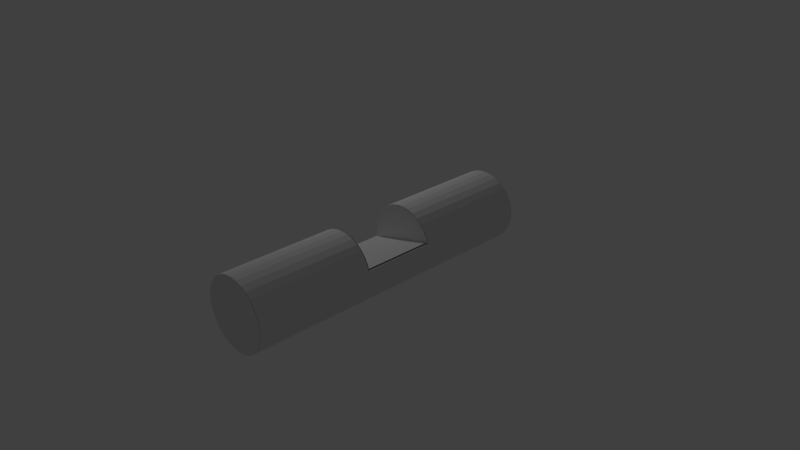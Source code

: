 # Source: axle.blend  (saved by Blender 2.72.0; exported with 4.5.12 LTS)
import bpy
from mathutils import Matrix  # noqa: F401  (used for matrix-valued properties, if any)

bpy.ops.wm.read_factory_settings(use_empty=True)
scene = bpy.context.scene
scene.name = 'Scene'

# ---- collections
col_collection_1 = bpy.data.collections.new('Collection 1'); scene.collection.children.link(col_collection_1)

# ---- materials (node trees are filled in below, after node groups)
mat_attachment = bpy.data.materials.new('attachment')
mat_attachment.alpha_threshold = 0.0
mat_attachment.use_transparent_shadow = False
mat_attachment.roughness = 0.5
mat_attachment.line_color = (0.0, 0.0, 0.0, 1.0)
mat_axle = bpy.data.materials.new('axle')
mat_axle.alpha_threshold = 0.0
mat_axle.use_transparent_shadow = False
mat_axle.roughness = 0.5

# ---- material node trees

# ---- world
world_world = bpy.data.worlds.new('World'); scene.world = world_world
world_world.color = (0.05088, 0.05088, 0.05088)
world_world.use_sun_shadow = False
world_world.sun_shadow_jitter_overblur = 0.0
world_world.cycles.sampling_method = 'MANUAL'
world_world.cycles.sample_map_resolution = 256

# ---- cameras
cam_camera = bpy.data.cameras.new('Camera')
cam_camera.clip_end = 100.0
cam_camera.lens = 35.0
cam_camera.sensor_width = 32.0
cam_camera.sensor_height = 18.0
cam_camera.ortho_scale = 7.314
cam_camera.dof.focus_distance = 0.0
cam_camera.dof.aperture_fstop = 128.0

# ---- lights
light_lamp = bpy.data.lights.new('Lamp', 'POINT')
light_lamp.transmission_factor = 0.0
light_lamp.cutoff_distance = 30.0
light_lamp.energy = 100.0
light_lamp.shadow_buffer_clip_start = 1.001
light_lamp.shadow_soft_size = 0.1
light_lamp.shadow_maximum_resolution = 0.006
light_lamp.use_absolute_resolution = True
light_lamp.cycles.use_multiple_importance_sampling = False

# ---- meshes
me_cylinder_014 = bpy.data.meshes.new('Cylinder.014')
me_cylinder_014.from_pydata([(-0.1951, 0.9808, -1.002), (-0.3827, 0.9239, -1.002), (-0.5556, 0.8315, -1.002), (-0.7071, 0.7071, -1.002), (-0.8315, 0.5556, -1.002), (-0.9239, 0.3827, -1.002), (-0.9808, 0.1951, -1.002), (-1.0, 9.663e-07, -1.002), (-0.9808, -0.1951, -1.002), (-0.9239, -0.3827, -1.002), (-0.8315, -0.5556, -1.002), (-0.7071, -0.7071, -1.002), (-0.5556, -0.8315, -1.002), (-0.3827, -0.9239, -1.002), (-0.1951, -0.9808, -1.002), (-3.258e-07, -1.0, -1.002), (0.1951, -0.9808, -1.002), (0.3827, -0.9239, -1.002), (0.5556, -0.8315, -1.002), (0.7071, -0.7071, -1.002), (0.8315, -0.5556, -1.002), (0.9239, -0.3827, -1.002), (0.9808, -0.1951, -1.002), (1.0, 7.622e-08, -1.002), (0.9808, 0.1951, -1.002), (0.9239, 0.3827, -1.002), (0.8315, 0.5556, -1.002), (0.7071, 0.7071, -1.002), (0.5556, 0.8315, -1.002), (0.3827, 0.9239, -1.002), (0.1951, 0.9808, -1.002), (0.0, 1.0, -1.002)], [], [(31, 30, 29, 28, 27, 26, 25, 24, 23, 22, 21, 20, 19, 18, 17, 16, 15, 14, 13, 12, 11, 10, 9, 8, 7, 6, 5, 4, 3, 2, 1, 0)])
_uv = me_cylinder_014.uv_layers.new(name='UVMap')
_uv.uv.foreach_set('vector', [0.9431, 0.7368, 0.8884, 0.8187, 0.8187, 0.8884, 0.7368, 0.9431, 0.6458, 0.9808, 0.5492, 1.0, 0.4508, 1.0, 0.3542, 0.9808, 0.2632, 0.9431, 0.1813, 0.8884, 0.1116, 0.8187, 0.05691, 0.7368, 0.01921, 0.6458, 1.198e-07, 0.5492, 0.0, 0.4508, 0.01921, 0.3542, 0.05691, 0.2632, 0.1116, 0.1813, 0.1813, 0.1116, 0.2632, 0.05691, 0.3542, 0.01921, 0.4508, 5.989e-08, 0.5492, 0.0, 0.6458, 0.01921, 0.7368, 0.05691, 0.8187, 0.1116, 0.8884, 0.1813, 0.9431, 0.2632, 0.9808, 0.3542, 1.0, 0.4508, 1.0, 0.5492, 0.9808, 0.6458])
me_cylinder_014.materials.append(mat_attachment)
me_cylinder_014.use_remesh_preserve_volume = False
me_cylinder_014.use_remesh_preserve_attributes = False
me_cylinder_014.use_mirror_vertex_groups = False
me_cylinder_014.update()
me_cylinder_013 = bpy.data.meshes.new('Cylinder.013')
me_cylinder_013.from_pydata([(0.0, 1.0, 1.002), (0.1951, 0.9808, 1.002), (0.3827, 0.9239, 1.002), (0.5556, 0.8315, 1.002), (0.7071, 0.7071, 1.002), (0.8315, 0.5556, 1.002), (0.9239, 0.3827, 1.002), (0.9808, 0.1951, 1.002), (1.0, 7.485e-08, 1.002), (0.9808, -0.1951, 1.002), (0.9239, -0.3827, 1.002), (0.8315, -0.5556, 1.002), (0.7071, -0.7071, 1.002), (0.5556, -0.8315, 1.002), (0.3827, -0.9239, 1.002), (0.1951, -0.9808, 1.002), (-3.258e-07, -1.0, 1.002), (-0.1951, -0.9808, 1.002), (-0.3827, -0.9239, 1.002), (-0.5556, -0.8315, 1.002), (-0.7071, -0.7071, 1.002), (-0.8315, -0.5556, 1.002), (-0.9239, -0.3827, 1.002), (-0.9808, -0.1951, 1.002), (-1.0, 9.65e-07, 1.002), (-0.9808, 0.1951, 1.002), (-0.9239, 0.3827, 1.002), (-0.8315, 0.5556, 1.002), (-0.7071, 0.7071, 1.002), (-0.5556, 0.8315, 1.002), (-0.3827, 0.9239, 1.002), (-0.1951, 0.9808, 1.002)], [], [(1, 0, 31, 30, 29, 28, 27, 26, 25, 24, 23, 22, 21, 20, 19, 18, 17, 16, 15, 14, 13, 12, 11, 10, 9, 8, 7, 6, 5, 4, 3, 2)])
_uv = me_cylinder_013.uv_layers.new(name='UVMap')
_uv.uv.foreach_set('vector', [0.8187, 0.8884, 0.7368, 0.9431, 0.6458, 0.9808, 0.5492, 1.0, 0.4508, 1.0, 0.3542, 0.9808, 0.2632, 0.9431, 0.1813, 0.8884, 0.1116, 0.8187, 0.05691, 0.7368, 0.01921, 0.6458, 5.989e-08, 0.5492, 0.0, 0.4508, 0.01921, 0.3542, 0.05691, 0.2632, 0.1116, 0.1813, 0.1813, 0.1116, 0.2632, 0.05691, 0.3542, 0.01921, 0.4508, 0.0, 0.5492, 0.0, 0.6458, 0.01921, 0.7368, 0.05691, 0.8187, 0.1116, 0.8884, 0.1813, 0.9431, 0.2632, 0.9808, 0.3542, 1.0, 0.4508, 1.0, 0.5492, 0.9808, 0.6458, 0.9431, 0.7368, 0.8884, 0.8187])
me_cylinder_013.materials.append(mat_attachment)
me_cylinder_013.use_remesh_preserve_volume = False
me_cylinder_013.use_remesh_preserve_attributes = False
me_cylinder_013.use_mirror_vertex_groups = False
me_cylinder_013.update()
me_cylinder_009 = bpy.data.meshes.new('Cylinder.009')
me_cylinder_009.from_pydata([(0.0, 1.0, 0.2389), (0.1951, 0.9808, 0.2389), (0.3827, 0.9239, 0.2389), (0.5556, 0.8315, 0.2389), (0.7071, 0.7071, 0.2389), (0.8315, 0.5556, 0.2389), (0.9239, 0.3827, 0.2389), (0.9613, 0.2503, 0.2389), (-0.9637, -0.2605, 0.2389), (-1.0, 9.958e-07, 0.2389), (-0.9808, 0.1951, 0.2389), (-0.9239, 0.3827, 0.2389), (-0.8315, 0.5556, 0.2389), (-0.7071, 0.7071, 0.2389), (-0.5556, 0.8315, 0.2389), (-0.3827, 0.9239, 0.2389), (-0.1951, 0.9808, 0.2389)], [], [(7, 8, 9, 10, 11, 12, 13, 14, 15, 16, 0, 1, 2, 3, 4, 5, 6)])
_uv = me_cylinder_009.uv_layers.new(name='UVMap')
_uv.uv.foreach_set('vector', [1.0, 0.0, 1.0, 1.0, 0.7396, 0.9841, 0.5565, 0.9496, 0.3902, 0.8979, 0.2471, 0.8307, 0.1329, 0.7509, 0.05174, 0.6613, 0.006874, 0.5655, 0.0, 0.4672, 0.03138, 0.37, 0.0998, 0.2778, 0.2026, 0.1941, 0.336, 0.1221, 0.4946, 0.06454, 0.6725, 0.0237, 0.8628, 0.001118])
me_cylinder_009.materials.append(mat_attachment)
me_cylinder_009.use_remesh_preserve_volume = False
me_cylinder_009.use_remesh_preserve_attributes = False
me_cylinder_009.use_mirror_vertex_groups = False
me_cylinder_009.update()
me_cylinder_008 = bpy.data.meshes.new('Cylinder.008')
me_cylinder_008.from_pydata([(0.0, 1.0, -0.2389), (0.1951, 0.9808, -0.2389), (0.3827, 0.9239, -0.2389), (0.5556, 0.8315, -0.2389), (0.7071, 0.7071, -0.2389), (0.8315, 0.5556, -0.2389), (0.9239, 0.3827, -0.2389), (0.9613, 0.2503, -0.2389), (-0.9637, -0.2605, -0.2389), (-1.0, 9.354e-07, -0.2389), (-0.9808, 0.1951, -0.2389), (-0.9239, 0.3827, -0.2389), (-0.8315, 0.5556, -0.2389), (-0.7071, 0.7071, -0.2389), (-0.5556, 0.8315, -0.2389), (-0.3827, 0.9239, -0.2389), (-0.1951, 0.9808, -0.2389)], [], [(7, 6, 5, 4, 3, 2, 1, 0, 16, 15, 14, 13, 12, 11, 10, 9, 8)])
_uv = me_cylinder_008.uv_layers.new(name='UVMap')
_uv.uv.foreach_set('vector', [1.0, 1.0, 0.8628, 0.9989, 0.6725, 0.9763, 0.4946, 0.9355, 0.336, 0.8779, 0.2026, 0.8059, 0.0998, 0.7222, 0.03138, 0.63, 0.0, 0.5328, 0.006874, 0.4345, 0.05174, 0.3387, 0.1329, 0.2491, 0.2471, 0.1693, 0.3902, 0.1021, 0.5565, 0.05037, 0.7396, 0.01592, 1.0, 0.0])
me_cylinder_008.materials.append(mat_attachment)
me_cylinder_008.use_remesh_preserve_volume = False
me_cylinder_008.use_remesh_preserve_attributes = False
me_cylinder_008.use_mirror_vertex_groups = False
me_cylinder_008.update()
me_cylinder_001 = bpy.data.meshes.new('Cylinder.001')
me_cylinder_001.from_pydata([(0.9613, 0.2503, 0.2389), (0.9613, 0.2503, -0.2389), (-0.9637, -0.2605, 0.2389), (-0.9637, -0.2605, -0.2389)], [], [(2, 0, 1, 3)])
_uv = me_cylinder_001.uv_layers.new(name='UVMap')
_uv.uv.foreach_set('vector', [5.613e-07, 1.0, 0.0, 2.993e-08, 1.0, 0.0, 1.0, 1.0])
me_cylinder_001.materials.append(mat_attachment)
me_cylinder_001.use_remesh_preserve_volume = False
me_cylinder_001.use_remesh_preserve_attributes = False
me_cylinder_001.use_mirror_vertex_groups = False
me_cylinder_001.update()
me_cylinder_007 = bpy.data.meshes.new('Cylinder.007')
me_cylinder_007.from_pydata([(0.0, 1.0, -1.0), (0.0, 1.0, 1.0), (0.1951, 0.9808, -1.0), (0.1951, 0.9808, 1.0), (0.3827, 0.9239, -1.0), (0.3827, 0.9239, 1.0), (0.5556, 0.8315, -1.0), (0.5556, 0.8315, 1.0), (0.7071, 0.7071, -1.0), (0.7071, 0.7071, 1.0), (0.8315, 0.5556, -1.0), (0.8315, 0.5556, 1.0), (0.9239, 0.3827, -1.0), (0.9239, 0.3827, 1.0), (0.9808, 0.1951, -1.0), (0.9808, 0.1951, 1.0), (1.0, 7.55e-08, -1.0), (1.0, 7.55e-08, 1.0), (0.9808, -0.1951, -1.0), (0.9808, -0.1951, 1.0), (0.9239, -0.3827, -1.0), (0.9239, -0.3827, 1.0), (0.8315, -0.5556, -1.0), (0.8315, -0.5556, 1.0), (0.7071, -0.7071, -1.0), (0.7071, -0.7071, 1.0), (0.5556, -0.8315, -1.0), (0.5556, -0.8315, 1.0), (0.3827, -0.9239, -1.0), (0.3827, -0.9239, 1.0), (0.1951, -0.9808, -1.0), (0.1951, -0.9808, 1.0), (-3.258e-07, -1.0, -1.0), (-3.258e-07, -1.0, 1.0), (-0.1951, -0.9808, -1.0), (-0.1951, -0.9808, 1.0), (-0.3827, -0.9239, -1.0), (-0.3827, -0.9239, 1.0), (-0.5556, -0.8315, -1.0), (-0.5556, -0.8315, 1.0), (-0.7071, -0.7071, -1.0), (-0.7071, -0.7071, 1.0), (-0.8315, -0.5556, -1.0), (-0.8315, -0.5556, 1.0), (-0.9239, -0.3827, -1.0), (-0.9239, -0.3827, 1.0), (-0.9808, -0.1951, -1.0), (-0.9808, -0.1951, 1.0), (-1.0, 9.656e-07, -1.0), (-1.0, 9.656e-07, 1.0), (-0.9808, 0.1951, -1.0), (-0.9808, 0.1951, 1.0), (-0.9239, 0.3827, -1.0), (-0.9239, 0.3827, 1.0), (-0.8315, 0.5556, -1.0), (-0.8315, 0.5556, 1.0), (-0.7071, 0.7071, -1.0), (-0.7071, 0.7071, 1.0), (-0.5556, 0.8315, -1.0), (-0.5556, 0.8315, 1.0), (-0.3827, 0.9239, -1.0), (-0.3827, 0.9239, 1.0), (-0.1951, 0.9808, -1.0), (-0.1951, 0.9808, 1.0), (0.0, 1.0, -0.2389), (0.0, 1.0, 0.2389), (0.1951, 0.9808, 0.2389), (0.1951, 0.9808, -0.2389), (0.3827, 0.9239, 0.2389), (0.3827, 0.9239, -0.2389), (0.5556, 0.8315, 0.2389), (0.5556, 0.8315, -0.2389), (0.7071, 0.7071, 0.2389), (0.7071, 0.7071, -0.2389), (0.8315, 0.5556, 0.2389), (0.8315, 0.5556, -0.2389), (0.9239, 0.3827, 0.2389), (0.9239, 0.3827, -0.2389), (0.9613, 0.2503, 0.2389), (0.9613, 0.2503, -0.2389), (1.0, 1.057e-07, 0.2389), (1.0, 4.529e-08, -0.2389), (0.9808, -0.1951, 0.2389), (0.9808, -0.1951, -0.2389), (0.9239, -0.3827, 0.2389), (0.9239, -0.3827, -0.2389), (0.8315, -0.5556, 0.2389), (0.8315, -0.5556, -0.2389), (0.7071, -0.7071, 0.2389), (0.7071, -0.7071, -0.2389), (0.5556, -0.8315, 0.2389), (0.5556, -0.8315, -0.2389), (0.3827, -0.9239, 0.2389), (0.3827, -0.9239, -0.2389), (0.1951, -0.9808, 0.2389), (0.1951, -0.9808, -0.2389), (-3.258e-07, -1.0, 0.2389), (-3.258e-07, -1.0, -0.2389), (-0.1951, -0.9808, 0.2389), (-0.1951, -0.9808, -0.2389), (-0.3827, -0.9239, 0.2389), (-0.3827, -0.9239, -0.2389), (-0.5556, -0.8315, 0.2389), (-0.5556, -0.8315, -0.2389), (-0.7071, -0.7071, 0.2389), (-0.7071, -0.7071, -0.2389), (-0.8315, -0.5556, 0.2389), (-0.8315, -0.5556, -0.2389), (-0.9239, -0.3827, 0.2389), (-0.9239, -0.3827, -0.2389), (-0.9637, -0.2605, 0.2389), (-0.9637, -0.2605, -0.2389), (-1.0, 9.958e-07, 0.2389), (-1.0, 9.354e-07, -0.2389), (-0.9808, 0.1951, 0.2389), (-0.9808, 0.1951, -0.2389), (-0.9239, 0.3827, 0.2389), (-0.9239, 0.3827, -0.2389), (-0.8315, 0.5556, 0.2389), (-0.8315, 0.5556, -0.2389), (-0.7071, 0.7071, 0.2389), (-0.7071, 0.7071, -0.2389), (-0.5556, 0.8315, 0.2389), (-0.5556, 0.8315, -0.2389), (-0.3827, 0.9239, 0.2389), (-0.3827, 0.9239, -0.2389), (-0.1951, 0.9808, 0.2389), (-0.1951, 0.9808, -0.2389)], [], [(65, 1, 3, 66), (66, 3, 5, 68), (68, 5, 7, 70), (70, 7, 9, 72), (72, 9, 11, 74), (74, 11, 13, 76), (76, 13, 15, 78), (78, 15, 17, 80), (80, 17, 19, 82), (82, 19, 21, 84), (84, 21, 23, 86), (86, 23, 25, 88), (88, 25, 27, 90), (90, 27, 29, 92), (92, 29, 31, 94), (94, 31, 33, 96), (96, 33, 35, 98), (98, 35, 37, 100), (100, 37, 39, 102), (102, 39, 41, 104), (104, 41, 43, 106), (106, 43, 45, 108), (108, 45, 47, 110), (110, 47, 49, 112), (112, 49, 51, 114), (114, 51, 53, 116), (116, 53, 55, 118), (118, 55, 57, 120), (120, 57, 59, 122), (122, 59, 61, 124), (3, 1, 63, 61, 59, 57, 55, 53, 51, 49, 47, 45, 43, 41, 39, 37, 35, 33, 31, 29, 27, 25, 23, 21, 19, 17, 15, 13, 11, 9, 7, 5), (126, 63, 1, 65), (124, 61, 63, 126), (0, 2, 4, 6, 8, 10, 12, 14, 16, 18, 20, 22, 24, 26, 28, 30, 32, 34, 36, 38, 40, 42, 44, 46, 48, 50, 52, 54, 56, 58, 60, 62), (0, 64, 67, 2), (2, 67, 69, 4), (4, 69, 71, 6), (6, 71, 73, 8), (8, 73, 75, 10), (10, 75, 77, 12), (12, 77, 79, 14), (110, 78, 79, 111), (14, 79, 81, 16), (79, 78, 80, 81), (16, 81, 83, 18), (81, 80, 82, 83), (18, 83, 85, 20), (83, 82, 84, 85), (20, 85, 87, 22), (85, 84, 86, 87), (22, 87, 89, 24), (87, 86, 88, 89), (24, 89, 91, 26), (89, 88, 90, 91), (26, 91, 93, 28), (91, 90, 92, 93), (28, 93, 95, 30), (93, 92, 94, 95), (30, 95, 97, 32), (95, 94, 96, 97), (32, 97, 99, 34), (97, 96, 98, 99), (34, 99, 101, 36), (99, 98, 100, 101), (36, 101, 103, 38), (101, 100, 102, 103), (38, 103, 105, 40), (103, 102, 104, 105), (40, 105, 107, 42), (105, 104, 106, 107), (42, 107, 109, 44), (107, 106, 108, 109), (44, 109, 111, 46), (109, 108, 110, 111), (46, 111, 113, 48), (48, 113, 115, 50), (50, 115, 117, 52), (52, 117, 119, 54), (54, 119, 121, 56), (56, 121, 123, 58), (58, 123, 125, 60), (78, 110, 112, 114, 116, 118, 120, 122, 124, 126, 65, 66, 68, 70, 72, 74, 76), (62, 127, 64, 0), (60, 125, 127, 62), (79, 77, 75, 73, 71, 69, 67, 64, 127, 125, 123, 121, 119, 117, 115, 113, 111)])
_uv = me_cylinder_007.uv_layers.new(name='UVMap')
_uv.uv.foreach_set('vector', [0.9229, 0.4531, 0.7935, 0.4531, 0.7935, 0.4206, 0.9229, 0.4206, 0.9229, 0.4206, 0.7935, 0.4206, 0.7935, 0.3928, 0.9229, 0.3928, 0.5779, 0.6362, 0.5779, 0.7857, 0.5508, 0.7857, 0.5508, 0.6362, 0.5508, 0.6362, 0.5508, 0.7857, 0.5203, 0.7857, 0.5203, 0.6362, 0.5203, 0.6362, 0.5203, 0.7857, 0.4879, 0.7857, 0.4879, 0.6362, 0.4879, 0.6362, 0.4879, 0.7857, 0.4546, 0.7857, 0.4546, 0.6362, 0.4546, 0.6362, 0.4546, 0.7857, 0.4217, 0.7857, 0.4316, 0.6362, 0.4316, 0.6362, 0.4217, 0.7857, 0.3906, 0.7857, 0.3906, 0.6362, 0.3906, 0.6362, 0.3906, 0.7857, 0.3624, 0.7857, 0.3624, 0.6362, 0.3624, 0.6362, 0.3624, 0.7857, 0.3382, 0.7857, 0.3382, 0.6362, 0.5779, 0.5423, 0.5779, 0.3928, 0.6056, 0.3928, 0.6056, 0.5423, 0.6056, 0.5423, 0.6056, 0.3928, 0.6364, 0.3928, 0.6364, 0.5423, 0.6364, 0.5423, 0.6364, 0.3928, 0.6691, 0.3928, 0.6691, 0.5423, 0.6691, 0.5423, 0.6691, 0.3928, 0.7024, 0.3928, 0.7024, 0.5423, 0.7024, 0.5423, 0.7024, 0.3928, 0.7351, 0.3928, 0.7351, 0.5423, 0.7351, 0.5423, 0.7351, 0.3928, 0.7658, 0.3928, 0.7658, 0.5423, 0.7658, 0.5423, 0.7658, 0.3928, 0.7935, 0.3928, 0.7935, 0.5423, 0.3382, 0.1495, 0.3382, 1.171e-07, 0.3626, 1.288e-07, 0.3626, 0.1495, 0.3626, 0.1495, 0.3626, 1.288e-07, 0.3909, 9.366e-08, 0.3909, 0.1495, 0.3909, 0.1495, 0.3909, 9.366e-08, 0.4221, 8.195e-08, 0.4221, 0.1495, 0.4221, 0.1495, 0.4221, 8.195e-08, 0.455, 4.683e-08, 0.455, 0.1495, 0.455, 0.1495, 0.455, 4.683e-08, 0.4882, 4.683e-08, 0.4882, 0.1495, 0.4882, 0.1495, 0.4882, 4.683e-08, 0.5207, 2.341e-08, 0.5096, 0.1495, 0.5096, 0.1495, 0.5207, 2.341e-08, 0.551, 2.341e-08, 0.551, 0.1495, 0.551, 0.1495, 0.551, 2.341e-08, 0.5781, 0.0, 0.5781, 0.1495, 0.9229, 0.6964, 0.7935, 0.6964, 0.7935, 0.6698, 0.9229, 0.6698, 0.9229, 0.6698, 0.7935, 0.6698, 0.7935, 0.6382, 0.9229, 0.6382, 0.9229, 0.6382, 0.7935, 0.6382, 0.7935, 0.603, 0.9229, 0.603, 0.9229, 0.603, 0.7935, 0.603, 0.7935, 0.5654, 0.9229, 0.5654, 0.9229, 0.5654, 0.7935, 0.5654, 0.7935, 0.5269, 0.9229, 0.5269, 0.1525, 0.3909, 0.1198, 0.3834, 0.08901, 0.3687, 0.06131, 0.3473, 0.03775, 0.3201, 0.01925, 0.2881, 0.006499, 0.2525, 3.039e-08, 0.2147, 0.0, 0.1762, 0.006499, 0.1385, 0.01925, 0.1029, 0.03775, 0.07086, 0.06131, 0.04364, 0.08901, 0.02225, 0.1198, 0.007512, 0.1525, 1.171e-08, 0.1858, 0.0, 0.2184, 0.007512, 0.2492, 0.02225, 0.2769, 0.04364, 0.3005, 0.07086, 0.319, 0.1029, 0.3317, 0.1385, 0.3382, 0.1762, 0.3382, 0.2147, 0.3317, 0.2525, 0.319, 0.2881, 0.3005, 0.3201, 0.2769, 0.3473, 0.2492, 0.3687, 0.2184, 0.3834, 0.1858, 0.3909, 0.9229, 0.489, 0.7935, 0.489, 0.7935, 0.4531, 0.9229, 0.4531, 0.9229, 0.5269, 0.7935, 0.5269, 0.7935, 0.489, 0.9229, 0.489, 0.1525, 0.3909, 0.1858, 0.3909, 0.2184, 0.3984, 0.2492, 0.4132, 0.2769, 0.4346, 0.3005, 0.4618, 0.319, 0.4938, 0.3317, 0.5294, 0.3382, 0.5671, 0.3382, 0.6057, 0.3317, 0.6434, 0.319, 0.679, 0.3005, 0.711, 0.2769, 0.7382, 0.2492, 0.7596, 0.2184, 0.7744, 0.1858, 0.7819, 0.1525, 0.7819, 0.1198, 0.7744, 0.08901, 0.7596, 0.06131, 0.7382, 0.03775, 0.711, 0.01925, 0.679, 0.006499, 0.6434, 0.0, 0.6057, 2.026e-08, 0.5671, 0.006499, 0.5294, 0.01925, 0.4938, 0.03775, 0.4618, 0.06131, 0.4346, 0.08901, 0.4132, 0.1198, 0.3984, 0.9229, 0.7567, 0.7935, 0.7567, 0.7935, 0.7242, 0.9229, 0.7242, 0.9229, 0.7242, 0.7935, 0.7242, 0.7935, 0.6964, 0.9229, 0.6964, 0.5779, 0.3928, 0.5779, 0.5423, 0.5508, 0.5423, 0.5508, 0.3928, 0.5508, 0.3928, 0.5508, 0.5423, 0.5203, 0.5423, 0.5203, 0.3928, 0.5203, 0.3928, 0.5203, 0.5423, 0.4879, 0.5423, 0.4879, 0.3928, 0.4879, 0.3928, 0.4879, 0.5423, 0.4546, 0.5423, 0.4546, 0.3928, 0.4546, 0.3928, 0.4546, 0.5423, 0.4316, 0.5423, 0.4217, 0.3928, 0.9188, 0.3826, 0.9188, 0.0, 1.0, 0.0, 1.0, 0.3826, 0.4217, 0.3928, 0.4316, 0.5423, 0.3906, 0.5423, 0.3906, 0.3928, 0.4316, 0.5423, 0.4316, 0.6362, 0.3906, 0.6362, 0.3906, 0.5423, 0.3906, 0.3928, 0.3906, 0.5423, 0.3624, 0.5423, 0.3624, 0.3928, 0.3906, 0.5423, 0.3906, 0.6362, 0.3624, 0.6362, 0.3624, 0.5423, 0.3624, 0.3928, 0.3624, 0.5423, 0.3382, 0.5423, 0.3382, 0.3928, 0.3624, 0.5423, 0.3624, 0.6362, 0.3382, 0.6362, 0.3382, 0.5423, 0.5779, 0.7857, 0.5779, 0.6362, 0.6056, 0.6362, 0.6056, 0.7857, 0.5779, 0.6362, 0.5779, 0.5423, 0.6056, 0.5423, 0.6056, 0.6362, 0.6056, 0.7857, 0.6056, 0.6362, 0.6364, 0.6362, 0.6364, 0.7857, 0.6056, 0.6362, 0.6056, 0.5423, 0.6364, 0.5423, 0.6364, 0.6362, 0.6364, 0.7857, 0.6364, 0.6362, 0.6691, 0.6362, 0.6691, 0.7857, 0.6364, 0.6362, 0.6364, 0.5423, 0.6691, 0.5423, 0.6691, 0.6362, 0.6691, 0.7857, 0.6691, 0.6362, 0.7024, 0.6362, 0.7024, 0.7857, 0.6691, 0.6362, 0.6691, 0.5423, 0.7024, 0.5423, 0.7024, 0.6362, 0.7024, 0.7857, 0.7024, 0.6362, 0.7351, 0.6362, 0.7351, 0.7857, 0.7024, 0.6362, 0.7024, 0.5423, 0.7351, 0.5423, 0.7351, 0.6362, 0.7351, 0.7857, 0.7351, 0.6362, 0.7658, 0.6362, 0.7658, 0.7857, 0.7351, 0.6362, 0.7351, 0.5423, 0.7658, 0.5423, 0.7658, 0.6362, 0.7658, 0.7857, 0.7658, 0.6362, 0.7935, 0.6362, 0.7935, 0.7857, 0.7658, 0.6362, 0.7658, 0.5423, 0.7935, 0.5423, 0.7935, 0.6362, 0.3382, 0.3928, 0.3382, 0.2433, 0.3626, 0.2433, 0.3626, 0.3928, 0.3382, 0.2433, 0.3382, 0.1495, 0.3626, 0.1495, 0.3626, 0.2433, 0.3626, 0.3928, 0.3626, 0.2433, 0.3909, 0.2433, 0.3909, 0.3928, 0.3626, 0.2433, 0.3626, 0.1495, 0.3909, 0.1495, 0.3909, 0.2433, 0.3909, 0.3928, 0.3909, 0.2433, 0.4221, 0.2433, 0.4221, 0.3928, 0.3909, 0.2433, 0.3909, 0.1495, 0.4221, 0.1495, 0.4221, 0.2433, 0.4221, 0.3928, 0.4221, 0.2433, 0.455, 0.2433, 0.455, 0.3928, 0.4221, 0.2433, 0.4221, 0.1495, 0.455, 0.1495, 0.455, 0.2433, 0.455, 0.3928, 0.455, 0.2433, 0.4882, 0.2433, 0.4882, 0.3928, 0.455, 0.2433, 0.455, 0.1495, 0.4882, 0.1495, 0.4882, 0.2433, 0.4882, 0.3928, 0.4882, 0.2433, 0.5096, 0.2433, 0.5207, 0.3928, 0.4882, 0.2433, 0.4882, 0.1495, 0.5096, 0.1495, 0.5096, 0.2433, 0.5207, 0.3928, 0.5096, 0.2433, 0.551, 0.2433, 0.551, 0.3928, 0.551, 0.3928, 0.551, 0.2433, 0.5781, 0.2433, 0.5781, 0.3928, 0.9229, 1.0, 0.7935, 1.0, 0.7935, 0.9734, 0.9229, 0.9734, 0.9229, 0.9734, 0.7935, 0.9734, 0.7935, 0.9418, 0.9229, 0.9418, 0.9229, 0.9418, 0.7935, 0.9418, 0.7935, 0.9066, 0.9229, 0.9066, 0.9229, 0.9066, 0.7935, 0.9066, 0.7935, 0.869, 0.9229, 0.869, 0.9229, 0.869, 0.7935, 0.869, 0.7935, 0.8305, 0.9229, 0.8305, 0.9188, 0.0, 0.9188, 0.3912, 0.8744, 0.385, 0.8432, 0.3715, 0.8149, 0.3512, 0.7905, 0.325, 0.7711, 0.2937, 0.7572, 0.2587, 0.7496, 0.2212, 0.7484, 0.1827, 0.7538, 0.1447, 0.7654, 0.1087, 0.783, 0.07592, 0.8057, 0.04775, 0.8327, 0.02525, 0.863, 0.009272, 0.8954, 0.0004373, 0.9229, 0.7926, 0.7935, 0.7926, 0.7935, 0.7567, 0.9229, 0.7567, 0.9229, 0.8305, 0.7935, 0.8305, 0.7935, 0.7926, 0.9229, 0.7926, 0.7484, 0.3912, 0.7251, 0.3907, 0.6926, 0.3819, 0.6623, 0.3659, 0.6353, 0.3434, 0.6126, 0.3153, 0.5951, 0.2825, 0.5834, 0.2464, 0.5781, 0.2084, 0.5792, 0.17, 0.5869, 0.1325, 0.6007, 0.09745, 0.6202, 0.06621, 0.6445, 0.03996, 0.6729, 0.0197, 0.7041, 0.006228, 0.7484, 0.0])
me_cylinder_007.materials.append(mat_axle)
me_cylinder_007.use_remesh_preserve_volume = False
me_cylinder_007.use_remesh_preserve_attributes = False
me_cylinder_007.use_mirror_vertex_groups = False
me_cylinder_007.update()

# ---- objects
ob_axle_left_support_attach = bpy.data.objects.new('axle_left_support_attach', me_cylinder_014)
ob_axle_right_support_attach = bpy.data.objects.new('axle_right_support_attach', me_cylinder_013)
ob_axle_throwing_arm_right_attach = bpy.data.objects.new('axle_throwing_arm_right_attach', me_cylinder_009)
ob_axle_throwing_arm_left_attach = bpy.data.objects.new('axle_throwing_arm_left_attach', me_cylinder_008)
ob_axle_throwing_arm_bottom_attach = bpy.data.objects.new('axle_throwing_arm_bottom_attach', me_cylinder_001)
ob_axle = bpy.data.objects.new('axle', me_cylinder_007)
ob_lamp = bpy.data.objects.new('Lamp', light_lamp)
ob_camera = bpy.data.objects.new('Camera', cam_camera)

# ---- transforms, parenting, visibility, modifiers, constraints
ob_axle_left_support_attach.location = (0.0, 0.0, 0.01347)
ob_axle_left_support_attach.rotation_euler = (1.571, -0.0, 0.0)
ob_axle_left_support_attach.scale = (0.5, 0.5, 2.119)
ob_axle_left_support_attach.lineart.crease_threshold = 0.0
ob_axle_right_support_attach.location = (0.0, 0.0, 0.01347)
ob_axle_right_support_attach.rotation_euler = (1.571, -0.0, 0.0)
ob_axle_right_support_attach.scale = (0.5, 0.5, 2.119)
ob_axle_right_support_attach.lineart.crease_threshold = 0.0
ob_axle_throwing_arm_right_attach.location = (0.0, 0.01221, 0.01347)
ob_axle_throwing_arm_right_attach.rotation_euler = (1.571, -0.0, 0.0)
ob_axle_throwing_arm_right_attach.scale = (0.5, 0.5, 2.119)
ob_axle_throwing_arm_right_attach.lineart.crease_threshold = 0.0
ob_axle_throwing_arm_left_attach.location = (0.0, -0.008048, 0.01347)
ob_axle_throwing_arm_left_attach.rotation_euler = (1.571, -0.0, 0.0)
ob_axle_throwing_arm_left_attach.scale = (0.5, 0.5, 2.119)
ob_axle_throwing_arm_left_attach.lineart.crease_threshold = 0.0
ob_axle_throwing_arm_bottom_attach.location = (-0.026, 0.0, 0.02761)
ob_axle_throwing_arm_bottom_attach.rotation_euler = (1.571, -0.0, 0.0)
ob_axle_throwing_arm_bottom_attach.scale = (0.5, 0.5, 2.119)
ob_axle_throwing_arm_bottom_attach.lineart.crease_threshold = 0.0
ob_axle.location = (0.0, 0.0, 0.01347)
ob_axle.rotation_euler = (1.571, -0.0, 0.0)
ob_axle.scale = (0.5, 0.5, 2.119)
ob_axle.lineart.crease_threshold = 0.0
ob_lamp.location = (-3.537, 0.8615, 3.923)
ob_lamp.rotation_euler = (0.6503, 0.05522, 1.866)
ob_lamp.lock_rotations_4d = False
ob_lamp.empty_display_type = 'ARROWS'
ob_lamp.color = (0.0, 0.0, 0.0, 0.0)
ob_lamp.hide_select = True
ob_lamp.lineart.crease_threshold = 0.0
ob_camera.location = (7.481, -6.508, 5.344)
ob_camera.rotation_euler = (1.109, 0.01082, 0.8149)
ob_camera.lock_rotations_4d = False
ob_camera.empty_display_type = 'ARROWS'
ob_camera.color = (0.0, 0.0, 0.0, 0.0)
ob_camera.hide_select = True
ob_camera.display_type = 'WIRE'
ob_camera.lineart.crease_threshold = 0.0

# ---- collection membership
col_collection_1.objects.link(ob_axle_left_support_attach)
col_collection_1.objects.link(ob_axle_right_support_attach)
col_collection_1.objects.link(ob_axle_throwing_arm_right_attach)
col_collection_1.objects.link(ob_axle_throwing_arm_left_attach)
col_collection_1.objects.link(ob_axle_throwing_arm_bottom_attach)
col_collection_1.objects.link(ob_axle)
col_collection_1.objects.link(ob_lamp)
col_collection_1.objects.link(ob_camera)

# ---- scene / render settings (as saved in the file)
scene.camera = ob_camera
scene.frame_start = 1; scene.frame_end = 250; scene.frame_set(1)
scene.render.engine = 'BLENDER_EEVEE_NEXT'
scene.render.resolution_percentage = 50
scene.render.dither_intensity = 0.0
scene.cycles.use_denoising = False
scene.cycles.samples = 10
scene.cycles.sampling_pattern = 'TABULATED_SOBOL'
scene.cycles.light_sampling_threshold = 0.0
scene.cycles.use_adaptive_sampling = False
scene.cycles.use_light_tree = False
scene.cycles.blur_glossy = 0.0
scene.cycles.pixel_filter_type = 'GAUSSIAN'
scene.cycles.sample_clamp_indirect = 0.0
scene.view_settings.view_transform = 'Standard'
bpy.context.view_layer.update()
